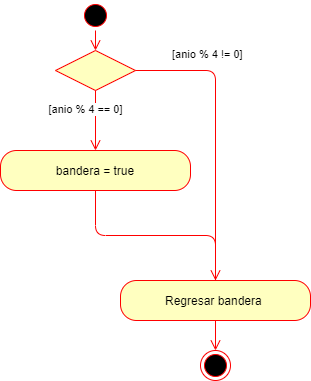

The diagram above was exported from draw.io. Its source (the exported page's mxGraphModel, read from the mxfile embedded in the PNG):
<mxGraphModel dx="862" dy="1602" grid="1" gridSize="10" guides="1" tooltips="1" connect="1" arrows="1" fold="1" page="1" pageScale="1" pageWidth="827" pageHeight="1169" math="0" shadow="0">
  <root>
    <mxCell id="0" />
    <mxCell id="1" parent="0" />
    <mxCell id="DH1kiQxUDmMr4Rt9AfWI-60" value="" style="rhombus;whiteSpace=wrap;html=1;fillColor=#ffffc0;strokeColor=#ff0000;" vertex="1" parent="1">
      <mxGeometry x="315" y="-160" width="80" height="40" as="geometry" />
    </mxCell>
    <mxCell id="DH1kiQxUDmMr4Rt9AfWI-61" value="" style="edgeStyle=orthogonalEdgeStyle;html=1;align=left;verticalAlign=bottom;endArrow=none;endSize=8;strokeColor=#ff0000;endFill=0;entryX=0.5;entryY=0;entryDx=0;entryDy=0;" edge="1" source="DH1kiQxUDmMr4Rt9AfWI-60" parent="1" target="DH1kiQxUDmMr4Rt9AfWI-79">
      <mxGeometry x="-1" relative="1" as="geometry">
        <mxPoint x="530" y="-40" as="targetPoint" />
        <Array as="points">
          <mxPoint x="475" y="-140" />
        </Array>
      </mxGeometry>
    </mxCell>
    <mxCell id="DH1kiQxUDmMr4Rt9AfWI-62" value="" style="edgeStyle=orthogonalEdgeStyle;html=1;align=left;verticalAlign=top;endArrow=open;endSize=8;strokeColor=#ff0000;" edge="1" source="DH1kiQxUDmMr4Rt9AfWI-60" parent="1">
      <mxGeometry x="-1" y="22" relative="1" as="geometry">
        <mxPoint x="355" y="-60" as="targetPoint" />
        <mxPoint x="-12" y="-20" as="offset" />
      </mxGeometry>
    </mxCell>
    <mxCell id="DH1kiQxUDmMr4Rt9AfWI-64" value="" style="ellipse;html=1;shape=startState;fillColor=#000000;strokeColor=#ff0000;" vertex="1" parent="1">
      <mxGeometry x="340" y="-210" width="30" height="30" as="geometry" />
    </mxCell>
    <mxCell id="DH1kiQxUDmMr4Rt9AfWI-69" value="&lt;div&gt;bandera = true&lt;/div&gt;" style="rounded=1;whiteSpace=wrap;html=1;arcSize=40;fontColor=#000000;fillColor=#ffffc0;strokeColor=#ff0000;" vertex="1" parent="1">
      <mxGeometry x="260" y="-60" width="190" height="40" as="geometry" />
    </mxCell>
    <mxCell id="DH1kiQxUDmMr4Rt9AfWI-73" value="" style="edgeStyle=orthogonalEdgeStyle;html=1;align=left;verticalAlign=top;endArrow=open;endSize=8;strokeColor=#ff0000;entryX=0.5;entryY=0;entryDx=0;entryDy=0;exitX=0.5;exitY=1;exitDx=0;exitDy=0;" edge="1" parent="1" source="DH1kiQxUDmMr4Rt9AfWI-69" target="DH1kiQxUDmMr4Rt9AfWI-79">
      <mxGeometry x="-1" y="22" relative="1" as="geometry">
        <mxPoint x="480" y="70" as="targetPoint" />
        <mxPoint x="365" y="-110" as="sourcePoint" />
        <mxPoint x="-12" y="-20" as="offset" />
      </mxGeometry>
    </mxCell>
    <mxCell id="DH1kiQxUDmMr4Rt9AfWI-76" value="[anio % 4 == 0]" style="edgeLabel;html=1;align=center;verticalAlign=middle;resizable=0;points=[];" vertex="1" connectable="0" parent="1">
      <mxGeometry x="350" y="-100" as="geometry">
        <mxPoint x="-6" y="-2" as="offset" />
      </mxGeometry>
    </mxCell>
    <mxCell id="DH1kiQxUDmMr4Rt9AfWI-77" value="" style="edgeStyle=orthogonalEdgeStyle;html=1;align=left;verticalAlign=top;endArrow=open;endSize=8;strokeColor=#ff0000;exitX=0.5;exitY=1;exitDx=0;exitDy=0;entryX=0.5;entryY=0;entryDx=0;entryDy=0;" edge="1" parent="1" source="DH1kiQxUDmMr4Rt9AfWI-64" target="DH1kiQxUDmMr4Rt9AfWI-60">
      <mxGeometry x="-1" y="22" relative="1" as="geometry">
        <mxPoint x="365" y="-50" as="targetPoint" />
        <mxPoint x="365" y="-110" as="sourcePoint" />
        <mxPoint x="-12" y="-20" as="offset" />
      </mxGeometry>
    </mxCell>
    <mxCell id="DH1kiQxUDmMr4Rt9AfWI-78" value="&lt;span style=&quot;color: rgb(0 , 0 , 0) ; font-family: &amp;#34;helvetica&amp;#34; ; font-size: 11px ; font-style: normal ; font-weight: 400 ; letter-spacing: normal ; text-align: center ; text-indent: 0px ; text-transform: none ; word-spacing: 0px ; background-color: rgb(255 , 255 , 255) ; display: inline ; float: none&quot;&gt;[anio % 4 != 0]&lt;/span&gt;" style="text;whiteSpace=wrap;html=1;" vertex="1" parent="1">
      <mxGeometry x="430" y="-170" width="100" height="30" as="geometry" />
    </mxCell>
    <mxCell id="DH1kiQxUDmMr4Rt9AfWI-79" value="Regresar bandera&amp;nbsp;" style="rounded=1;whiteSpace=wrap;html=1;arcSize=40;fontColor=#000000;fillColor=#ffffc0;strokeColor=#ff0000;" vertex="1" parent="1">
      <mxGeometry x="380" y="70" width="190" height="40" as="geometry" />
    </mxCell>
    <mxCell id="DH1kiQxUDmMr4Rt9AfWI-82" value="" style="ellipse;html=1;shape=endState;fillColor=#000000;strokeColor=#ff0000;" vertex="1" parent="1">
      <mxGeometry x="460" y="140" width="30" height="30" as="geometry" />
    </mxCell>
    <mxCell id="DH1kiQxUDmMr4Rt9AfWI-83" value="" style="edgeStyle=orthogonalEdgeStyle;html=1;align=left;verticalAlign=top;endArrow=open;endSize=8;strokeColor=#ff0000;entryX=0.5;entryY=0;entryDx=0;entryDy=0;exitX=0.5;exitY=1;exitDx=0;exitDy=0;" edge="1" parent="1" source="DH1kiQxUDmMr4Rt9AfWI-79" target="DH1kiQxUDmMr4Rt9AfWI-82">
      <mxGeometry x="-1" y="22" relative="1" as="geometry">
        <mxPoint x="365" y="-50" as="targetPoint" />
        <mxPoint x="365" y="-110" as="sourcePoint" />
        <mxPoint x="-12" y="-20" as="offset" />
      </mxGeometry>
    </mxCell>
  </root>
</mxGraphModel>